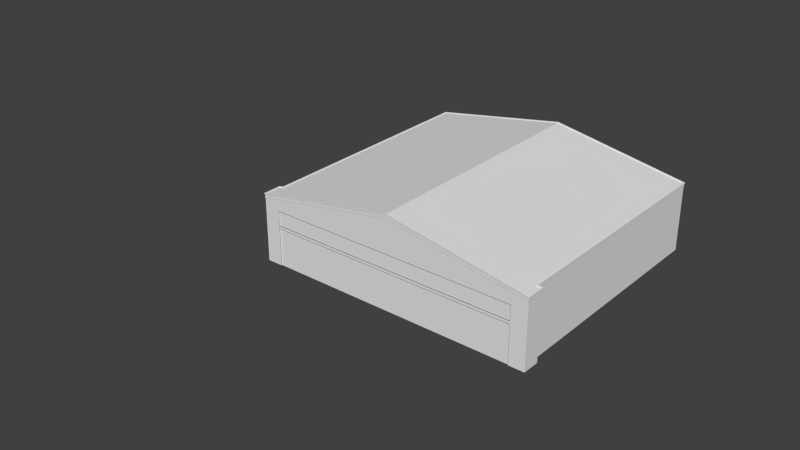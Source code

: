 # Source: hangar_2_blend.blend  (saved by Blender 2.71.0; exported with 4.5.12 LTS)
import bpy
from mathutils import Matrix  # noqa: F401  (used for matrix-valued properties, if any)

bpy.ops.wm.read_factory_settings(use_empty=True)
scene = bpy.context.scene
scene.name = 'Scene'

# ---- collections
col_collection_1 = bpy.data.collections.new('Collection 1'); scene.collection.children.link(col_collection_1)

# ---- world
world_world = bpy.data.worlds.new('World'); scene.world = world_world
world_world.color = (0.05088, 0.05088, 0.05088)
world_world.use_sun_shadow = False
world_world.sun_shadow_jitter_overblur = 0.0
world_world.cycles.sampling_method = 'MANUAL'
world_world.cycles.sample_map_resolution = 256

# ---- meshes
me_hangar_gross_main = bpy.data.meshes.new('hangar_gross_main')
me_hangar_gross_main.from_pydata([(1.094, -0.7145, 1.125), (0.5427, -0.1961, 1.125), (0.5427, -0.7145, 1.125), (1.094, -0.1961, 1.125), (-0.009427, -0.7145, 1.125), (1.645, -0.8639, 1.125), (-0.009427, -0.1961, 1.125), (1.645, -0.1961, 1.125), (0.5427, -0.8639, 1.125), (1.094, -0.8639, 1.125), (-0.009427, -0.8639, 1.125), (-1.116, -0.8639, 1.125), (2.192, -0.7145, 1.125), (1.645, -0.7145, 1.125), (2.192, -0.1961, 1.125), (-0.5615, -0.7145, 1.125), (-1.116, -0.7145, 1.125), (-0.5615, -0.1961, 1.125), (-1.116, -0.1961, 1.125), (-0.5615, -0.8639, 1.125), (2.192, -0.8639, 1.125), (2.23, -0.1614, 1.13), (-2.227, 0.1064, 1.13), (-2.227, -0.1614, 1.13), (2.23, 0.1064, 1.13), (-2.991, 1.481, 4.014), (-2.813, 1.295, -0.9522), (2.443, 0.2471, 1.152), (2.443, -0.854, 0.8477), (2.368, 0.2608, 0.8446), (2.443, 0.2471, 0.8477), (-2.438, 0.2471, 0.8477), (-2.438, -0.854, 0.8477), (2.169, 0.1032, 1.152), (2.169, -0.854, 1.152), (2.443, -0.854, 1.152), (0.002665, 0.6744, 1.152), (-2.164, 0.1032, 1.152), (-2.438, -0.854, 1.152), (-2.164, -0.854, 1.152), (2.664, 1.491, 4.58), (2.368, 0.2608, -3.3), (0.002665, 0.6744, -3.3), (2.368, -0.854, 0.8446), (-2.362, -0.854, 0.8446), (-2.362, 0.2608, 0.8446), (-2.367, 0.2599, -3.305), (-2.362, 0.2608, -3.3), (0.002665, 0.6744, -3.305), (2.372, 0.2599, -3.305), (0.002665, 0.6744, 1.157), (-2.438, 0.2471, 1.152), (-2.443, 0.2462, 1.157), (-2.443, 0.2462, 0.843), (0.002665, 0.7399, -3.305), (2.372, 0.2599, 0.8399), (2.448, 0.3118, 0.843), (2.448, 0.2462, 0.843), (0.002665, 0.7399, 1.157), (2.448, 0.2462, 1.157), (-2.443, 0.3118, 0.843), (-2.367, 0.3254, 0.8399), (-2.367, 0.2599, 0.8399), (2.169, -0.203, 1.147), (-2.164, -0.1583, 1.147), (-2.164, -0.203, 1.147), (2.169, -0.1583, 1.147), (-2.374, 0.3241, -3.312), (0.002665, 0.7399, -3.312), (2.38, 0.3241, -3.312), (2.38, 0.3241, 0.8327), (2.455, 0.3104, 0.8358), (2.372, 0.3254, 0.8399), (2.448, 0.3118, 1.157), (-2.367, 0.3254, -3.305), (2.372, 0.3254, -3.305), (2.455, 0.3104, 1.164), (0.002665, 0.7399, 1.164), (-2.443, 0.3118, 1.157), (-2.45, 0.3104, 0.8358), (2.38, 0.3416, -3.312), (0.002665, 0.7574, -3.312), (-2.374, 0.3416, -3.312), (2.38, 0.3416, 0.8327), (2.455, 0.3279, 1.164), (0.002665, 0.7574, 1.164), (-2.45, 0.3279, 1.164), (-2.45, 0.3104, 1.164), (-2.374, 0.3241, 0.8327), (2.357, 0.3455, -3.289), (2.455, 0.3279, 0.8358), (0.002665, 0.7574, 1.141), (-2.45, 0.3279, 0.8358), (-2.374, 0.3416, 0.8327), (0.002665, 0.7574, -3.289), (-2.352, 0.3317, -3.289), (2.357, 0.3317, -3.289), (2.357, 0.3456, 0.8548), (2.357, 0.3318, 0.8548), (2.433, 0.3319, 0.8579), (2.433, 0.3181, 1.141), (0.002665, 0.7436, 1.141), (2.433, 0.3319, 1.141), (-2.427, 0.3181, 1.141), (-2.427, 0.3319, 1.141), (-2.427, 0.3319, 0.8579), (-2.427, 0.3181, 0.8579), (-2.352, 0.3456, 0.8548), (-2.352, 0.3455, -3.289), (-2.352, 0.3318, 0.8548), (0.002665, 0.7436, -3.289), (2.433, 0.3181, 0.8579), (-2.218, -0.8639, 1.125), (-1.671, -0.7145, 1.125), (-2.218, -0.7145, 1.125), (-1.671, -0.1961, 1.125), (-2.218, -0.1961, 1.125), (-1.671, -0.8639, 1.125), (2.443, 0.2471, 1.152), (2.443, -0.854, 0.8477), (2.368, 0.2608, 0.8446), (2.443, 0.2471, 0.8477), (-2.438, 0.2471, 0.8477), (-2.438, -0.854, 0.8477), (2.443, -0.854, 1.152), (-2.438, -0.854, 1.152), (2.368, 0.2608, -3.3), (2.232, -0.06114, -3.3), (2.232, 0.1026, -3.3), (2.368, -0.854, -3.3), (-2.362, -0.854, -3.3), (-2.227, -0.06114, -3.3), (-2.227, 0.1026, -3.3), (0.002665, 0.6744, -3.3), (2.368, 0.1026, -3.187), (2.368, -0.06114, -3.187), (2.368, -0.06114, 0.69), (2.368, -0.854, 0.8446), (2.368, 0.1026, 0.69), (-2.362, -0.06114, -3.187), (-2.362, 0.1026, -3.187), (-2.362, -0.06114, 0.69), (-2.362, -0.854, 0.8446), (-2.362, 0.2608, 0.8446), (-2.362, 0.1026, 0.69), (-2.362, 0.2608, -3.3), (-2.438, 0.2471, 1.152)], [], [(0, 1, 2), (3, 1, 0), (0, 8, 9), (4, 8, 2), (16, 19, 15), (0, 5, 13), (11, 19, 16), (4, 17, 15), (16, 17, 18), (13, 7, 0), (15, 17, 16), (12, 5, 20), (0, 7, 3), (13, 5, 12), (14, 7, 12), (2, 8, 0), (2, 1, 4), (9, 5, 0), (4, 1, 6), (12, 7, 13), (21, 22, 23), (24, 22, 21), (131, 132, 128, 127), (144, 140, 139, 141), (33, 34, 35), (38, 39, 37), (52, 51, 50), (55, 56, 57), (63, 64, 65), (66, 64, 63), (114, 117, 113), (6, 17, 4), (112, 117, 114), (16, 115, 113), (4, 19, 10), (114, 115, 116), (15, 19, 4), (113, 115, 114), (16, 117, 11), (113, 117, 16), (10, 8, 4), (18, 115, 16), (43, 29, 28), (31, 44, 32), (33, 35, 27), (51, 33, 27), (51, 27, 36), (37, 33, 51), (51, 38, 37), (46, 42, 47), (48, 42, 46), (48, 41, 42), (49, 41, 48), (49, 29, 41), (55, 29, 49), (55, 30, 29), (57, 30, 55), (57, 27, 30), (59, 27, 57), (59, 36, 27), (50, 36, 59), (50, 51, 36), (52, 31, 51), (53, 31, 52), (53, 45, 31), (62, 45, 53), (62, 47, 45), (46, 47, 62), (48, 75, 49), (54, 75, 48), (48, 74, 54), (46, 74, 48), (49, 72, 55), (75, 72, 49), (72, 56, 55), (57, 73, 59), (56, 73, 57), (50, 73, 58), (59, 73, 50), (58, 78, 50), (50, 78, 52), (53, 78, 60), (52, 78, 53), (62, 60, 61), (53, 60, 62), (46, 61, 74), (62, 61, 46), (67, 54, 74), (68, 75, 54), (68, 54, 67), (69, 75, 68), (70, 72, 69), (71, 56, 70), (70, 56, 72), (71, 73, 56), (76, 73, 71), (77, 58, 76), (87, 78, 77), (79, 60, 87), (88, 61, 79), (67, 74, 88), (69, 72, 75), (76, 58, 73), (77, 78, 58), (87, 60, 78), (79, 61, 60), (88, 74, 61), (68, 80, 69), (81, 80, 68), (68, 82, 81), (67, 82, 68), (69, 83, 70), (80, 83, 69), (70, 90, 71), (83, 90, 70), (71, 84, 76), (90, 84, 71), (77, 84, 85), (76, 84, 77), (85, 86, 77), (77, 86, 87), (79, 86, 92), (87, 86, 79), (88, 92, 93), (79, 92, 88), (67, 93, 82), (88, 93, 67), (108, 81, 82), (94, 81, 108), (94, 80, 81), (89, 80, 94), (89, 83, 80), (97, 83, 89), (97, 90, 83), (99, 90, 97), (99, 84, 90), (102, 84, 99), (102, 85, 84), (91, 85, 102), (91, 86, 85), (104, 86, 91), (104, 92, 86), (105, 92, 104), (105, 93, 92), (107, 93, 105), (107, 82, 93), (108, 82, 107), (94, 96, 89), (108, 95, 94), (110, 96, 94), (94, 95, 110), (97, 96, 98), (89, 96, 97), (97, 111, 99), (98, 111, 97), (99, 100, 102), (111, 100, 99), (91, 100, 101), (101, 103, 91), (102, 100, 91), (91, 103, 104), (105, 103, 106), (104, 103, 105), (107, 106, 109), (105, 106, 107), (107, 95, 108), (109, 95, 107), (98, 96, 110), (101, 98, 110), (101, 100, 98), (98, 100, 111), (110, 109, 101), (110, 95, 109), (109, 103, 101), (106, 103, 109), (118, 119, 121), (122, 123, 146), (146, 123, 125), (124, 119, 118), (126, 127, 128), (126, 129, 127), (127, 129, 130), (127, 130, 131), (128, 132, 133), (126, 128, 133), (141, 142, 143), (144, 141, 143), (119, 120, 121), (143, 142, 122), (131, 130, 145), (132, 131, 145), (133, 132, 145), (134, 135, 126), (135, 129, 126), (136, 129, 135), (136, 137, 129), (120, 137, 136), (126, 138, 134), (120, 138, 126), (120, 136, 138), (145, 139, 140), (145, 130, 139), (139, 130, 141), (130, 142, 141), (140, 144, 145), (145, 144, 143), (138, 136, 135, 134)])
_uv = me_hangar_gross_main.uv_layers.new(name='UVMap')
_uv.uv.foreach_set('vector', [0.8755, 0.1118, 0.813, 0.5, 0.813, 0.1118, 0.8755, 0.5, 0.813, 0.5, 0.8755, 0.1118, 0.8755, 0.1118, 0.813, 0.0, 0.8755, 0.0, 0.7504, 0.1118, 0.813, 0.0, 0.813, 0.1118, 0.6249, 0.1118, 0.6878, 0.0, 0.6878, 0.1118, 0.8755, 0.1118, 0.938, 0.0, 0.938, 0.1118, 0.6249, 0.0, 0.6878, 0.0, 0.6249, 0.1118, 0.7504, 0.1118, 0.6878, 0.5, 0.6878, 0.1118, 0.6249, 0.1118, 0.6878, 0.5, 0.6249, 0.5, 0.938, 0.1118, 0.938, 0.5, 0.8755, 0.1118, 0.6878, 0.1118, 0.6878, 0.5, 0.6249, 0.1118, 1.0, 0.1118, 0.938, 0.0, 1.0, 0.0, 0.8755, 0.1118, 0.938, 0.5, 0.8755, 0.5, 0.938, 0.1118, 0.938, 0.0, 1.0, 0.1118, 1.0, 0.5, 0.938, 0.5, 1.0, 0.1118, 0.813, 0.1118, 0.813, 0.0, 0.8755, 0.1118, 0.813, 0.1118, 0.813, 0.5, 0.7504, 0.1118, 0.8755, 0.0, 0.938, 0.0, 0.8755, 0.1118, 0.7504, 0.1118, 0.813, 0.5, 0.7504, 0.5, 1.0, 0.1118, 0.938, 0.5, 0.938, 0.1118, 0.5, 0.0, 0.0, 0.5, 0.0, 0.0, 0.5, 0.5, 0.0, 0.5, 0.5, 0.0, 0.0, 0.0, 0.5, 0.0, 0.5, 0.5, 0.0, 0.5, 0.0, 0.0, 0.5, 0.0, 0.5, 0.5, 0.0, 0.5, 0.4708, 0.797, 0.4708, 0.5, 0.4988, 0.5, 0.001239, 0.5, 0.02919, 0.5, 0.02919, 0.797, 0.0007435, 0.0008317, 0.001239, 0.001386, 0.25, 0.0008317, 0.4916, 0.03623, 0.4993, 0.03588, 0.4993, 0.03588, 1.0, 0.5, 0.5, 1.0, 0.5, 0.5, 1.0, 1.0, 0.5, 1.0, 1.0, 0.5, 0.5, 0.1118, 0.562, 0.0, 0.562, 0.1118, 0.7504, 0.5, 0.6878, 0.5, 0.7504, 0.1118, 0.5, 0.0, 0.562, 0.0, 0.5, 0.1118, 0.6249, 0.1118, 0.562, 0.5, 0.562, 0.1118, 0.7504, 0.1118, 0.6878, 0.0, 0.7504, 0.0, 0.5, 0.1118, 0.562, 0.5, 0.5, 0.5, 0.6878, 0.1118, 0.6878, 0.0, 0.7504, 0.1118, 0.562, 0.1118, 0.562, 0.5, 0.5, 0.1118, 0.6249, 0.1118, 0.562, 0.0, 0.6249, 0.0, 0.562, 0.1118, 0.562, 0.0, 0.6249, 0.1118, 0.7504, 0.0, 0.813, 0.0, 0.7504, 0.1118, 0.6249, 0.5, 0.562, 0.5, 0.6249, 0.1118, 0.00893, 0.5, 0.00893, 0.8459, 0.001239, 0.5, 0.4988, 0.8417, 0.4911, 0.5, 0.4988, 0.5, 0.4708, 0.797, 0.4988, 0.5, 0.4988, 0.8417, 0.001239, 0.8417, 0.4708, 0.797, 0.4988, 0.8417, 0.001239, 0.8417, 0.4988, 0.8417, 0.25, 0.9743, 0.02919, 0.797, 0.4708, 0.797, 0.001239, 0.8417, 0.001239, 0.8417, 0.001239, 0.5, 0.02919, 0.797, 0.008435, 0.4992, 0.25, 0.4986, 0.00893, 0.4986, 0.25, 0.4992, 0.25, 0.4986, 0.008435, 0.4992, 0.25, 0.4992, 0.4911, 0.4986, 0.25, 0.4986, 0.4916, 0.4992, 0.4911, 0.4986, 0.25, 0.4992, 0.4916, 0.4992, 0.4911, 0.03569, 0.4911, 0.4986, 0.4916, 0.03623, 0.4911, 0.03569, 0.4916, 0.4992, 0.4916, 0.03623, 0.4988, 0.03535, 0.4911, 0.03569, 0.4993, 0.03588, 0.4988, 0.03535, 0.4916, 0.03623, 0.4993, 0.03588, 0.4988, 0.001386, 0.4988, 0.03535, 0.4993, 0.0008317, 0.4988, 0.001386, 0.4993, 0.03588, 0.4993, 0.0008317, 0.25, 0.001386, 0.4988, 0.001386, 0.25, 0.0008317, 0.25, 0.001386, 0.4993, 0.0008317, 0.25, 0.0008317, 0.001239, 0.001386, 0.25, 0.001386, 0.0007435, 0.0008317, 0.001239, 0.03535, 0.001239, 0.001386, 0.0007435, 0.03588, 0.001239, 0.03535, 0.0007435, 0.0008317, 0.0007435, 0.03588, 0.00893, 0.03569, 0.001239, 0.03535, 0.008435, 0.03623, 0.00893, 0.03569, 0.0007435, 0.03588, 0.008435, 0.03623, 0.00893, 0.4986, 0.00893, 0.03569, 0.008435, 0.4992, 0.00893, 0.4986, 0.008435, 0.03623, 0.25, 0.4992, 0.4916, 0.4992, 0.4916, 0.4992, 0.25, 0.4992, 0.4916, 0.4992, 0.25, 0.4992, 0.25, 0.4992, 0.008435, 0.4992, 0.25, 0.4992, 0.008435, 0.4992, 0.008435, 0.4992, 0.25, 0.4992, 0.4916, 0.4992, 0.4916, 0.03623, 0.4916, 0.03623, 0.4916, 0.4992, 0.4916, 0.03623, 0.4916, 0.4992, 0.4916, 0.03623, 0.4993, 0.03588, 0.4916, 0.03623, 0.4993, 0.03588, 0.4993, 0.0008317, 0.4993, 0.0008317, 0.4993, 0.03588, 0.4993, 0.0008317, 0.4993, 0.03588, 0.25, 0.0008317, 0.4993, 0.0008317, 0.25, 0.0008317, 0.4993, 0.0008317, 0.4993, 0.0008317, 0.25, 0.0008317, 0.25, 0.0008317, 0.0007435, 0.0008317, 0.25, 0.0008317, 0.25, 0.0008317, 0.0007435, 0.0008317, 0.0007435, 0.0008317, 0.0007435, 0.03588, 0.0007435, 0.0008317, 0.0007435, 0.03588, 0.0007435, 0.0008317, 0.0007435, 0.0008317, 0.0007435, 0.03588, 0.008435, 0.03623, 0.0007435, 0.03588, 0.008435, 0.03623, 0.0007435, 0.03588, 0.0007435, 0.03588, 0.008435, 0.03623, 0.008435, 0.4992, 0.008435, 0.03623, 0.008435, 0.4992, 0.008435, 0.03623, 0.008435, 0.03623, 0.008435, 0.4992, 0.007691, 0.5, 0.25, 0.4992, 0.008435, 0.4992, 0.25, 0.5, 0.4916, 0.4992, 0.25, 0.4992, 0.25, 0.5, 0.25, 0.4992, 0.007691, 0.5, 0.4923, 0.5, 0.4916, 0.4992, 0.25, 0.5, 0.4923, 0.03702, 0.4916, 0.03623, 0.4923, 0.5, 0.5, 0.03668, 0.4993, 0.03588, 0.4923, 0.03702, 0.4923, 0.03702, 0.4993, 0.03588, 0.4916, 0.03623, 0.5, 0.03668, 0.4993, 0.0008317, 0.4993, 0.03588, 0.5, 2.98e-08, 0.4993, 0.0008317, 0.5, 0.03668, 0.25, 0.0, 0.25, 0.0008317, 0.5, 2.98e-08, 0.0, 2.98e-08, 0.0007435, 0.0008317, 0.25, 0.0, 0.0, 0.03668, 0.0007435, 0.03588, 0.0, 2.98e-08, 0.007691, 0.03702, 0.008435, 0.03623, 0.0, 0.03668, 0.007691, 0.5, 0.008435, 0.4992, 0.007691, 0.03702, 0.4923, 0.5, 0.4916, 0.03623, 0.4916, 0.4992, 0.5, 2.98e-08, 0.25, 0.0008317, 0.4993, 0.0008317, 0.25, 0.0, 0.0007435, 0.0008317, 0.25, 0.0008317, 0.0, 2.98e-08, 0.0007435, 0.03588, 0.0007435, 0.0008317, 0.0, 0.03668, 0.008435, 0.03623, 0.0007435, 0.03588, 0.007691, 0.03702, 0.008435, 0.4992, 0.008435, 0.03623, 0.25, 0.5, 0.4923, 0.5, 0.4923, 0.5, 0.25, 0.5, 0.4923, 0.5, 0.25, 0.5, 0.25, 0.5, 0.007691, 0.5, 0.25, 0.5, 0.007691, 0.5, 0.007691, 0.5, 0.25, 0.5, 0.4923, 0.5, 0.4923, 0.03702, 0.4923, 0.03702, 0.4923, 0.5, 0.4923, 0.03702, 0.4923, 0.5, 0.4923, 0.03702, 0.5, 0.03668, 0.5, 0.03668, 0.4923, 0.03702, 0.5, 0.03668, 0.4923, 0.03702, 0.5, 0.03668, 0.5, 2.98e-08, 0.5, 2.98e-08, 0.5, 0.03668, 0.5, 2.98e-08, 0.5, 0.03668, 0.25, 0.0, 0.5, 2.98e-08, 0.25, 0.0, 0.5, 2.98e-08, 0.5, 2.98e-08, 0.25, 0.0, 0.25, 0.0, 0.0, 2.98e-08, 0.25, 0.0, 0.25, 0.0, 0.0, 2.98e-08, 0.0, 2.98e-08, 0.0, 0.03668, 0.0, 2.98e-08, 0.0, 0.03668, 0.0, 2.98e-08, 0.0, 2.98e-08, 0.0, 0.03668, 0.007691, 0.03702, 0.0, 0.03668, 0.007691, 0.03702, 0.0, 0.03668, 0.0, 0.03668, 0.007691, 0.03702, 0.007691, 0.5, 0.007691, 0.03702, 0.007691, 0.5, 0.007691, 0.03702, 0.007691, 0.03702, 0.007691, 0.5, 0.009999, 0.4974, 0.25, 0.5, 0.007691, 0.5, 0.25, 0.4974, 0.25, 0.5, 0.009999, 0.4974, 0.25, 0.4974, 0.4923, 0.5, 0.25, 0.5, 0.49, 0.4974, 0.4923, 0.5, 0.25, 0.4974, 0.49, 0.4974, 0.4923, 0.03702, 0.4923, 0.5, 0.49, 0.03456, 0.4923, 0.03702, 0.49, 0.4974, 0.49, 0.03456, 0.5, 0.03668, 0.4923, 0.03702, 0.4977, 0.03421, 0.5, 0.03668, 0.49, 0.03456, 0.4977, 0.03421, 0.5, 2.98e-08, 0.5, 0.03668, 0.4977, 0.002567, 0.5, 2.98e-08, 0.4977, 0.03421, 0.4977, 0.002567, 0.25, 0.0, 0.5, 2.98e-08, 0.25, 0.002567, 0.25, 0.0, 0.4977, 0.002567, 0.25, 0.002567, 0.0, 2.98e-08, 0.25, 0.0, 0.002308, 0.002567, 0.0, 2.98e-08, 0.25, 0.002567, 0.002308, 0.002567, 0.0, 0.03668, 0.0, 2.98e-08, 0.002306, 0.03421, 0.0, 0.03668, 0.002308, 0.002567, 0.002306, 0.03421, 0.007691, 0.03702, 0.0, 0.03668, 0.009998, 0.03456, 0.007691, 0.03702, 0.002306, 0.03421, 0.009998, 0.03456, 0.007691, 0.5, 0.007691, 0.03702, 0.009999, 0.4974, 0.007691, 0.5, 0.009998, 0.03456, 0.25, 0.4974, 0.49, 0.4974, 0.49, 0.4974, 0.009999, 0.4974, 0.009999, 0.4974, 0.25, 0.4974, 0.25, 0.4974, 0.49, 0.4974, 0.25, 0.4974, 0.25, 0.4974, 0.009999, 0.4974, 0.25, 0.4974, 0.49, 0.03456, 0.49, 0.4974, 0.49, 0.03456, 0.49, 0.4974, 0.49, 0.4974, 0.49, 0.03456, 0.49, 0.03456, 0.4977, 0.03421, 0.4977, 0.03421, 0.49, 0.03456, 0.4977, 0.03421, 0.49, 0.03456, 0.4977, 0.03421, 0.4977, 0.002567, 0.4977, 0.002567, 0.4977, 0.03421, 0.4977, 0.002567, 0.4977, 0.03421, 0.25, 0.002567, 0.4977, 0.002567, 0.25, 0.002567, 0.25, 0.002567, 0.002308, 0.002567, 0.25, 0.002567, 0.4977, 0.002567, 0.4977, 0.002567, 0.25, 0.002567, 0.25, 0.002567, 0.002308, 0.002567, 0.002308, 0.002567, 0.002306, 0.03421, 0.002308, 0.002567, 0.002306, 0.03421, 0.002308, 0.002567, 0.002308, 0.002567, 0.002306, 0.03421, 0.009998, 0.03456, 0.002306, 0.03421, 0.009998, 0.03456, 0.002306, 0.03421, 0.002306, 0.03421, 0.009998, 0.03456, 0.009998, 0.03456, 0.009999, 0.4974, 0.009999, 0.4974, 0.009998, 0.03456, 0.009999, 0.4974, 0.009998, 0.03456, 0.9929, 0.053, 0.9929, 0.4833, 0.7526, 0.4969, 0.7526, 0.0, 0.9929, 0.053, 0.7526, 0.4969, 0.7526, 0.0, 1.0, 0.02398, 0.9929, 0.053, 0.49, 0.03456, 0.4977, 0.002567, 0.4977, 0.03421, 0.7526, 0.4969, 0.5126, 0.053, 0.7526, 0.0, 0.7526, 0.4969, 0.5126, 0.4833, 0.5126, 0.053, 0.5126, 0.053, 0.5055, 0.02398, 0.7526, 0.0, 0.002306, 0.03421, 0.002308, 0.002567, 0.009998, 0.03456, 0.001239, 0.8417, 0.001239, 0.5, 0.001239, 0.8417, 0.4988, 0.8417, 0.4988, 0.5, 0.4988, 0.8417, 0.4988, 0.8417, 0.4988, 0.5, 0.4988, 0.5, 0.001239, 0.5, 0.001239, 0.5, 0.001239, 0.8417, 0.00893, 0.8459, 0.02274, 0.746, 0.02274, 0.7968, 0.00893, 0.8459, 0.00893, 0.5, 0.02274, 0.746, 0.02274, 0.746, 0.00893, 0.5, 0.4911, 0.5, 0.02274, 0.746, 0.4911, 0.5, 0.4773, 0.746, 0.02274, 0.7968, 0.4773, 0.7968, 0.25, 0.9743, 0.00893, 0.8459, 0.02274, 0.7968, 0.25, 0.9743, 0.4911, 0.746, 0.4911, 0.5, 0.4911, 0.8459, 0.4911, 0.7968, 0.4911, 0.746, 0.4911, 0.8459, 0.001239, 0.5, 0.00893, 0.8459, 0.001239, 0.8417, 0.4911, 0.8459, 0.4911, 0.5, 0.4988, 0.8417, 0.4773, 0.746, 0.4911, 0.5, 0.4911, 0.8459, 0.4773, 0.7968, 0.4773, 0.746, 0.4911, 0.8459, 0.25, 0.9743, 0.4773, 0.7968, 0.4911, 0.8459, 0.00893, 0.7968, 0.00893, 0.746, 0.00893, 0.8459, 0.00893, 0.746, 0.00893, 0.5, 0.00893, 0.8459, 0.00893, 0.746, 0.00893, 0.5, 0.00893, 0.746, 0.00893, 0.746, 0.00893, 0.5, 0.00893, 0.5, 0.00893, 0.8459, 0.00893, 0.5, 0.00893, 0.746, 0.00893, 0.8459, 0.00893, 0.7968, 0.00893, 0.7968, 0.00893, 0.8459, 0.00893, 0.7968, 0.00893, 0.8459, 0.00893, 0.8459, 0.00893, 0.746, 0.00893, 0.7968, 0.4911, 0.8459, 0.4911, 0.746, 0.4911, 0.7968, 0.4911, 0.8459, 0.4911, 0.5, 0.4911, 0.746, 0.4911, 0.746, 0.4911, 0.5, 0.4911, 0.746, 0.4911, 0.5, 0.4911, 0.5, 0.4911, 0.746, 0.4911, 0.7968, 0.4911, 0.7968, 0.4911, 0.8459, 0.4911, 0.8459, 0.4911, 0.7968, 0.4911, 0.8459, 0.0, 0.0, 0.5, 0.0, 0.5, 0.5, 0.0, 0.5])
me_hangar_gross_main.use_remesh_preserve_volume = False
me_hangar_gross_main.use_remesh_preserve_attributes = False
me_hangar_gross_main.use_mirror_vertex_groups = False
me_hangar_gross_main.update()

# ---- objects
ob_hangar_gross_main = bpy.data.objects.new('hangar_gross_main', me_hangar_gross_main)

# ---- transforms, parenting, visibility, modifiers, constraints
ob_hangar_gross_main.location = (0.0, 0.0, 0.0)
ob_hangar_gross_main.rotation_euler = (1.571, -0.0, 0.0)
ob_hangar_gross_main.lineart.crease_threshold = 0.0

# ---- collection membership
col_collection_1.objects.link(ob_hangar_gross_main)

# ---- scene / render settings (as saved in the file)
scene.frame_start = 1; scene.frame_end = 250; scene.frame_set(1)
scene.render.engine = 'BLENDER_EEVEE_NEXT'
scene.render.resolution_percentage = 50
scene.render.dither_intensity = 0.0
scene.cycles.use_denoising = False
scene.cycles.samples = 10
scene.cycles.sampling_pattern = 'TABULATED_SOBOL'
scene.cycles.light_sampling_threshold = 0.0
scene.cycles.use_adaptive_sampling = False
scene.cycles.use_light_tree = False
scene.cycles.blur_glossy = 0.0
scene.cycles.volume_bounces = 1
scene.cycles.pixel_filter_type = 'GAUSSIAN'
scene.cycles.sample_clamp_indirect = 0.0
scene.view_settings.view_transform = 'Standard'
bpy.context.view_layer.update()

# ---- added for rendering (the .blend has no active camera and no usable light): camera, sun
cam_auto = bpy.data.cameras.new('AutoCamera')
cam_auto.lens = 50.0
cam_auto.sensor_width = 36.0
cam_auto.clip_end = 1000.0
ob_auto_camera = bpy.data.objects.new('AutoCamera', cam_auto)
scene.collection.objects.link(ob_auto_camera)
ob_auto_camera.location = (9.08029, -11.7268, 7.7087)
ob_auto_camera.rotation_euler = (1.09748, -7.21219e-08, 0.694738)
scene.camera = ob_auto_camera
light_auto_sun = bpy.data.lights.new('AutoSun', 'SUN')
light_auto_sun.energy = 3.0
light_auto_sun.angle = 0.0523599
ob_auto_sun = bpy.data.objects.new('AutoSun', light_auto_sun)
scene.collection.objects.link(ob_auto_sun)
ob_auto_sun.rotation_euler = (0.872665, 0.174533, 0.523599)
bpy.context.view_layer.update()
